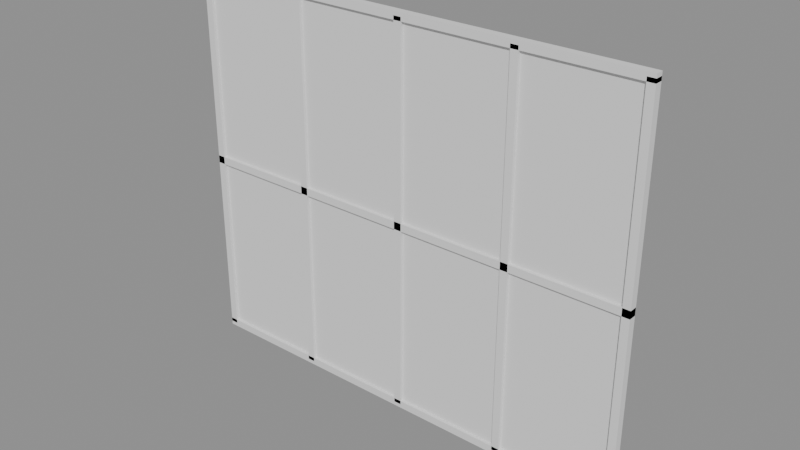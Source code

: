 # Source: p0248.blend  (saved by Blender 4.5.90; exported with 4.5.12 LTS)
import bpy
from mathutils import Matrix  # noqa: F401  (used for matrix-valued properties, if any)

bpy.ops.wm.read_factory_settings(use_empty=True)
scene = bpy.context.scene
scene.name = 'Scene'

# ---- collections
col_asset_p0248 = bpy.data.collections.new('Asset_p0248'); scene.collection.children.link(col_asset_p0248)

# ---- meshes
me_cube = bpy.data.meshes.new('Cube')
me_cube.from_pydata([(-0.05, -0.05, -2.5), (-0.05, -0.05, 2.5), (-0.05, 0.05, -2.5), (-0.05, 0.05, 2.5), (0.05, -0.05, -2.5), (0.05, -0.05, 2.5), (0.05, 0.05, -2.5), (0.05, 0.05, 2.5)], [], [(0, 1, 3, 2), (2, 3, 7, 6), (6, 7, 5, 4), (4, 5, 1, 0), (2, 6, 4, 0), (7, 3, 1, 5)])
_uv = me_cube.uv_layers.new(name='UVMap')
_uv.uv.foreach_set('vector', [0.375, 0.0, 0.625, 0.0, 0.625, 0.25, 0.375, 0.25, 0.375, 0.25, 0.625, 0.25, 0.625, 0.5, 0.375, 0.5, 0.375, 0.5, 0.625, 0.5, 0.625, 0.75, 0.375, 0.75, 0.375, 0.75, 0.625, 0.75, 0.625, 1.0, 0.375, 1.0, 0.125, 0.5, 0.375, 0.5, 0.375, 0.75, 0.125, 0.75, 0.625, 0.5, 0.875, 0.5, 0.875, 0.75, 0.625, 0.75])
me_cube.update()
me_cube_001 = bpy.data.meshes.new('Cube.001')
me_cube_001.from_pydata([(-0.05, -0.05, -2.5), (-0.05, -0.05, 2.5), (-0.05, 0.05, -2.5), (-0.05, 0.05, 2.5), (0.05, -0.05, -2.5), (0.05, -0.05, 2.5), (0.05, 0.05, -2.5), (0.05, 0.05, 2.5)], [], [(0, 1, 3, 2), (2, 3, 7, 6), (6, 7, 5, 4), (4, 5, 1, 0), (2, 6, 4, 0), (7, 3, 1, 5)])
_uv = me_cube_001.uv_layers.new(name='UVMap')
_uv.uv.foreach_set('vector', [0.375, 0.0, 0.625, 0.0, 0.625, 0.25, 0.375, 0.25, 0.375, 0.25, 0.625, 0.25, 0.625, 0.5, 0.375, 0.5, 0.375, 0.5, 0.625, 0.5, 0.625, 0.75, 0.375, 0.75, 0.375, 0.75, 0.625, 0.75, 0.625, 1.0, 0.375, 1.0, 0.125, 0.5, 0.375, 0.5, 0.375, 0.75, 0.125, 0.75, 0.625, 0.5, 0.875, 0.5, 0.875, 0.75, 0.625, 0.75])
me_cube_001.update()
me_cube_002 = bpy.data.meshes.new('Cube.002')
me_cube_002.from_pydata([(-0.05, -0.05, -2.5), (-0.05, -0.05, 2.5), (-0.05, 0.05, -2.5), (-0.05, 0.05, 2.5), (0.05, -0.05, -2.5), (0.05, -0.05, 2.5), (0.05, 0.05, -2.5), (0.05, 0.05, 2.5)], [], [(0, 1, 3, 2), (2, 3, 7, 6), (6, 7, 5, 4), (4, 5, 1, 0), (2, 6, 4, 0), (7, 3, 1, 5)])
_uv = me_cube_002.uv_layers.new(name='UVMap')
_uv.uv.foreach_set('vector', [0.375, 0.0, 0.625, 0.0, 0.625, 0.25, 0.375, 0.25, 0.375, 0.25, 0.625, 0.25, 0.625, 0.5, 0.375, 0.5, 0.375, 0.5, 0.625, 0.5, 0.625, 0.75, 0.375, 0.75, 0.375, 0.75, 0.625, 0.75, 0.625, 1.0, 0.375, 1.0, 0.125, 0.5, 0.375, 0.5, 0.375, 0.75, 0.125, 0.75, 0.625, 0.5, 0.875, 0.5, 0.875, 0.75, 0.625, 0.75])
me_cube_002.update()
me_cube_003 = bpy.data.meshes.new('Cube.003')
me_cube_003.from_pydata([(-0.05, -0.05, -2.5), (-0.05, -0.05, 2.5), (-0.05, 0.05, -2.5), (-0.05, 0.05, 2.5), (0.05, -0.05, -2.5), (0.05, -0.05, 2.5), (0.05, 0.05, -2.5), (0.05, 0.05, 2.5)], [], [(0, 1, 3, 2), (2, 3, 7, 6), (6, 7, 5, 4), (4, 5, 1, 0), (2, 6, 4, 0), (7, 3, 1, 5)])
_uv = me_cube_003.uv_layers.new(name='UVMap')
_uv.uv.foreach_set('vector', [0.375, 0.0, 0.625, 0.0, 0.625, 0.25, 0.375, 0.25, 0.375, 0.25, 0.625, 0.25, 0.625, 0.5, 0.375, 0.5, 0.375, 0.5, 0.625, 0.5, 0.625, 0.75, 0.375, 0.75, 0.375, 0.75, 0.625, 0.75, 0.625, 1.0, 0.375, 1.0, 0.125, 0.5, 0.375, 0.5, 0.375, 0.75, 0.125, 0.75, 0.625, 0.5, 0.875, 0.5, 0.875, 0.75, 0.625, 0.75])
me_cube_003.update()
me_cube_004 = bpy.data.meshes.new('Cube.004')
me_cube_004.from_pydata([(-0.05, -0.05, -2.5), (-0.05, -0.05, 2.5), (-0.05, 0.05, -2.5), (-0.05, 0.05, 2.5), (0.05, -0.05, -2.5), (0.05, -0.05, 2.5), (0.05, 0.05, -2.5), (0.05, 0.05, 2.5)], [], [(0, 1, 3, 2), (2, 3, 7, 6), (6, 7, 5, 4), (4, 5, 1, 0), (2, 6, 4, 0), (7, 3, 1, 5)])
_uv = me_cube_004.uv_layers.new(name='UVMap')
_uv.uv.foreach_set('vector', [0.375, 0.0, 0.625, 0.0, 0.625, 0.25, 0.375, 0.25, 0.375, 0.25, 0.625, 0.25, 0.625, 0.5, 0.375, 0.5, 0.375, 0.5, 0.625, 0.5, 0.625, 0.75, 0.375, 0.75, 0.375, 0.75, 0.625, 0.75, 0.625, 1.0, 0.375, 1.0, 0.125, 0.5, 0.375, 0.5, 0.375, 0.75, 0.125, 0.75, 0.625, 0.5, 0.875, 0.5, 0.875, 0.75, 0.625, 0.75])
me_cube_004.update()
me_cube_005 = bpy.data.meshes.new('Cube.005')
me_cube_005.from_pydata([(-3.05, -0.05, -0.05), (-3.05, -0.05, 0.05), (-3.05, 0.05, -0.05), (-3.05, 0.05, 0.05), (3.05, -0.05, -0.05), (3.05, -0.05, 0.05), (3.05, 0.05, -0.05), (3.05, 0.05, 0.05)], [], [(0, 1, 3, 2), (2, 3, 7, 6), (6, 7, 5, 4), (4, 5, 1, 0), (2, 6, 4, 0), (7, 3, 1, 5)])
_uv = me_cube_005.uv_layers.new(name='UVMap')
_uv.uv.foreach_set('vector', [0.375, 0.0, 0.625, 0.0, 0.625, 0.25, 0.375, 0.25, 0.375, 0.25, 0.625, 0.25, 0.625, 0.5, 0.375, 0.5, 0.375, 0.5, 0.625, 0.5, 0.625, 0.75, 0.375, 0.75, 0.375, 0.75, 0.625, 0.75, 0.625, 1.0, 0.375, 1.0, 0.125, 0.5, 0.375, 0.5, 0.375, 0.75, 0.125, 0.75, 0.625, 0.5, 0.875, 0.5, 0.875, 0.75, 0.625, 0.75])
me_cube_005.update()
me_cube_006 = bpy.data.meshes.new('Cube.006')
me_cube_006.from_pydata([(-3.05, -0.05, -0.05), (-3.05, -0.05, 0.05), (-3.05, 0.05, -0.05), (-3.05, 0.05, 0.05), (3.05, -0.05, -0.05), (3.05, -0.05, 0.05), (3.05, 0.05, -0.05), (3.05, 0.05, 0.05)], [], [(0, 1, 3, 2), (2, 3, 7, 6), (6, 7, 5, 4), (4, 5, 1, 0), (2, 6, 4, 0), (7, 3, 1, 5)])
_uv = me_cube_006.uv_layers.new(name='UVMap')
_uv.uv.foreach_set('vector', [0.375, 0.0, 0.625, 0.0, 0.625, 0.25, 0.375, 0.25, 0.375, 0.25, 0.625, 0.25, 0.625, 0.5, 0.375, 0.5, 0.375, 0.5, 0.625, 0.5, 0.625, 0.75, 0.375, 0.75, 0.375, 0.75, 0.625, 0.75, 0.625, 1.0, 0.375, 1.0, 0.125, 0.5, 0.375, 0.5, 0.375, 0.75, 0.125, 0.75, 0.625, 0.5, 0.875, 0.5, 0.875, 0.75, 0.625, 0.75])
me_cube_006.update()
me_cube_007 = bpy.data.meshes.new('Cube.007')
me_cube_007.from_pydata([(-3.05, -0.05, -0.05), (-3.05, -0.05, 0.05), (-3.05, 0.05, -0.05), (-3.05, 0.05, 0.05), (3.05, -0.05, -0.05), (3.05, -0.05, 0.05), (3.05, 0.05, -0.05), (3.05, 0.05, 0.05)], [], [(0, 1, 3, 2), (2, 3, 7, 6), (6, 7, 5, 4), (4, 5, 1, 0), (2, 6, 4, 0), (7, 3, 1, 5)])
_uv = me_cube_007.uv_layers.new(name='UVMap')
_uv.uv.foreach_set('vector', [0.375, 0.0, 0.625, 0.0, 0.625, 0.25, 0.375, 0.25, 0.375, 0.25, 0.625, 0.25, 0.625, 0.5, 0.375, 0.5, 0.375, 0.5, 0.625, 0.5, 0.625, 0.75, 0.375, 0.75, 0.375, 0.75, 0.625, 0.75, 0.625, 1.0, 0.375, 1.0, 0.125, 0.5, 0.375, 0.5, 0.375, 0.75, 0.125, 0.75, 0.625, 0.5, 0.875, 0.5, 0.875, 0.75, 0.625, 0.75])
me_cube_007.update()
me_cube_008 = bpy.data.meshes.new('Cube.008')
me_cube_008.from_pydata([(-0.7, -0.01, -1.2), (-0.7, -0.01, 1.2), (-0.7, 0.01, -1.2), (-0.7, 0.01, 1.2), (0.7, -0.01, -1.2), (0.7, -0.01, 1.2), (0.7, 0.01, -1.2), (0.7, 0.01, 1.2)], [], [(0, 1, 3, 2), (2, 3, 7, 6), (6, 7, 5, 4), (4, 5, 1, 0), (2, 6, 4, 0), (7, 3, 1, 5)])
_uv = me_cube_008.uv_layers.new(name='UVMap')
_uv.uv.foreach_set('vector', [0.375, 0.0, 0.625, 0.0, 0.625, 0.25, 0.375, 0.25, 0.375, 0.25, 0.625, 0.25, 0.625, 0.5, 0.375, 0.5, 0.375, 0.5, 0.625, 0.5, 0.625, 0.75, 0.375, 0.75, 0.375, 0.75, 0.625, 0.75, 0.625, 1.0, 0.375, 1.0, 0.125, 0.5, 0.375, 0.5, 0.375, 0.75, 0.125, 0.75, 0.625, 0.5, 0.875, 0.5, 0.875, 0.75, 0.625, 0.75])
me_cube_008.update()
me_cube_009 = bpy.data.meshes.new('Cube.009')
me_cube_009.from_pydata([(-0.7, -0.01, -1.2), (-0.7, -0.01, 1.2), (-0.7, 0.01, -1.2), (-0.7, 0.01, 1.2), (0.7, -0.01, -1.2), (0.7, -0.01, 1.2), (0.7, 0.01, -1.2), (0.7, 0.01, 1.2)], [], [(0, 1, 3, 2), (2, 3, 7, 6), (6, 7, 5, 4), (4, 5, 1, 0), (2, 6, 4, 0), (7, 3, 1, 5)])
_uv = me_cube_009.uv_layers.new(name='UVMap')
_uv.uv.foreach_set('vector', [0.375, 0.0, 0.625, 0.0, 0.625, 0.25, 0.375, 0.25, 0.375, 0.25, 0.625, 0.25, 0.625, 0.5, 0.375, 0.5, 0.375, 0.5, 0.625, 0.5, 0.625, 0.75, 0.375, 0.75, 0.375, 0.75, 0.625, 0.75, 0.625, 1.0, 0.375, 1.0, 0.125, 0.5, 0.375, 0.5, 0.375, 0.75, 0.125, 0.75, 0.625, 0.5, 0.875, 0.5, 0.875, 0.75, 0.625, 0.75])
me_cube_009.update()
me_cube_010 = bpy.data.meshes.new('Cube.010')
me_cube_010.from_pydata([(-0.7, -0.01, -1.2), (-0.7, -0.01, 1.2), (-0.7, 0.01, -1.2), (-0.7, 0.01, 1.2), (0.7, -0.01, -1.2), (0.7, -0.01, 1.2), (0.7, 0.01, -1.2), (0.7, 0.01, 1.2)], [], [(0, 1, 3, 2), (2, 3, 7, 6), (6, 7, 5, 4), (4, 5, 1, 0), (2, 6, 4, 0), (7, 3, 1, 5)])
_uv = me_cube_010.uv_layers.new(name='UVMap')
_uv.uv.foreach_set('vector', [0.375, 0.0, 0.625, 0.0, 0.625, 0.25, 0.375, 0.25, 0.375, 0.25, 0.625, 0.25, 0.625, 0.5, 0.375, 0.5, 0.375, 0.5, 0.625, 0.5, 0.625, 0.75, 0.375, 0.75, 0.375, 0.75, 0.625, 0.75, 0.625, 1.0, 0.375, 1.0, 0.125, 0.5, 0.375, 0.5, 0.375, 0.75, 0.125, 0.75, 0.625, 0.5, 0.875, 0.5, 0.875, 0.75, 0.625, 0.75])
me_cube_010.update()
me_cube_011 = bpy.data.meshes.new('Cube.011')
me_cube_011.from_pydata([(-0.7, -0.01, -1.2), (-0.7, -0.01, 1.2), (-0.7, 0.01, -1.2), (-0.7, 0.01, 1.2), (0.7, -0.01, -1.2), (0.7, -0.01, 1.2), (0.7, 0.01, -1.2), (0.7, 0.01, 1.2)], [], [(0, 1, 3, 2), (2, 3, 7, 6), (6, 7, 5, 4), (4, 5, 1, 0), (2, 6, 4, 0), (7, 3, 1, 5)])
_uv = me_cube_011.uv_layers.new(name='UVMap')
_uv.uv.foreach_set('vector', [0.375, 0.0, 0.625, 0.0, 0.625, 0.25, 0.375, 0.25, 0.375, 0.25, 0.625, 0.25, 0.625, 0.5, 0.375, 0.5, 0.375, 0.5, 0.625, 0.5, 0.625, 0.75, 0.375, 0.75, 0.375, 0.75, 0.625, 0.75, 0.625, 1.0, 0.375, 1.0, 0.125, 0.5, 0.375, 0.5, 0.375, 0.75, 0.125, 0.75, 0.625, 0.5, 0.875, 0.5, 0.875, 0.75, 0.625, 0.75])
me_cube_011.update()
me_cube_012 = bpy.data.meshes.new('Cube.012')
me_cube_012.from_pydata([(-0.7, -0.01, -1.2), (-0.7, -0.01, 1.2), (-0.7, 0.01, -1.2), (-0.7, 0.01, 1.2), (0.7, -0.01, -1.2), (0.7, -0.01, 1.2), (0.7, 0.01, -1.2), (0.7, 0.01, 1.2)], [], [(0, 1, 3, 2), (2, 3, 7, 6), (6, 7, 5, 4), (4, 5, 1, 0), (2, 6, 4, 0), (7, 3, 1, 5)])
_uv = me_cube_012.uv_layers.new(name='UVMap')
_uv.uv.foreach_set('vector', [0.375, 0.0, 0.625, 0.0, 0.625, 0.25, 0.375, 0.25, 0.375, 0.25, 0.625, 0.25, 0.625, 0.5, 0.375, 0.5, 0.375, 0.5, 0.625, 0.5, 0.625, 0.75, 0.375, 0.75, 0.375, 0.75, 0.625, 0.75, 0.625, 1.0, 0.375, 1.0, 0.125, 0.5, 0.375, 0.5, 0.375, 0.75, 0.125, 0.75, 0.625, 0.5, 0.875, 0.5, 0.875, 0.75, 0.625, 0.75])
me_cube_012.update()
me_cube_013 = bpy.data.meshes.new('Cube.013')
me_cube_013.from_pydata([(-0.7, -0.01, -1.2), (-0.7, -0.01, 1.2), (-0.7, 0.01, -1.2), (-0.7, 0.01, 1.2), (0.7, -0.01, -1.2), (0.7, -0.01, 1.2), (0.7, 0.01, -1.2), (0.7, 0.01, 1.2)], [], [(0, 1, 3, 2), (2, 3, 7, 6), (6, 7, 5, 4), (4, 5, 1, 0), (2, 6, 4, 0), (7, 3, 1, 5)])
_uv = me_cube_013.uv_layers.new(name='UVMap')
_uv.uv.foreach_set('vector', [0.375, 0.0, 0.625, 0.0, 0.625, 0.25, 0.375, 0.25, 0.375, 0.25, 0.625, 0.25, 0.625, 0.5, 0.375, 0.5, 0.375, 0.5, 0.625, 0.5, 0.625, 0.75, 0.375, 0.75, 0.375, 0.75, 0.625, 0.75, 0.625, 1.0, 0.375, 1.0, 0.125, 0.5, 0.375, 0.5, 0.375, 0.75, 0.125, 0.75, 0.625, 0.5, 0.875, 0.5, 0.875, 0.75, 0.625, 0.75])
me_cube_013.update()
me_cube_014 = bpy.data.meshes.new('Cube.014')
me_cube_014.from_pydata([(-0.7, -0.01, -1.2), (-0.7, -0.01, 1.2), (-0.7, 0.01, -1.2), (-0.7, 0.01, 1.2), (0.7, -0.01, -1.2), (0.7, -0.01, 1.2), (0.7, 0.01, -1.2), (0.7, 0.01, 1.2)], [], [(0, 1, 3, 2), (2, 3, 7, 6), (6, 7, 5, 4), (4, 5, 1, 0), (2, 6, 4, 0), (7, 3, 1, 5)])
_uv = me_cube_014.uv_layers.new(name='UVMap')
_uv.uv.foreach_set('vector', [0.375, 0.0, 0.625, 0.0, 0.625, 0.25, 0.375, 0.25, 0.375, 0.25, 0.625, 0.25, 0.625, 0.5, 0.375, 0.5, 0.375, 0.5, 0.625, 0.5, 0.625, 0.75, 0.375, 0.75, 0.375, 0.75, 0.625, 0.75, 0.625, 1.0, 0.375, 1.0, 0.125, 0.5, 0.375, 0.5, 0.375, 0.75, 0.125, 0.75, 0.625, 0.5, 0.875, 0.5, 0.875, 0.75, 0.625, 0.75])
me_cube_014.update()
me_cube_015 = bpy.data.meshes.new('Cube.015')
me_cube_015.from_pydata([(-0.7, -0.01, -1.2), (-0.7, -0.01, 1.2), (-0.7, 0.01, -1.2), (-0.7, 0.01, 1.2), (0.7, -0.01, -1.2), (0.7, -0.01, 1.2), (0.7, 0.01, -1.2), (0.7, 0.01, 1.2)], [], [(0, 1, 3, 2), (2, 3, 7, 6), (6, 7, 5, 4), (4, 5, 1, 0), (2, 6, 4, 0), (7, 3, 1, 5)])
_uv = me_cube_015.uv_layers.new(name='UVMap')
_uv.uv.foreach_set('vector', [0.375, 0.0, 0.625, 0.0, 0.625, 0.25, 0.375, 0.25, 0.375, 0.25, 0.625, 0.25, 0.625, 0.5, 0.375, 0.5, 0.375, 0.5, 0.625, 0.5, 0.625, 0.75, 0.375, 0.75, 0.375, 0.75, 0.625, 0.75, 0.625, 1.0, 0.375, 1.0, 0.125, 0.5, 0.375, 0.5, 0.375, 0.75, 0.125, 0.75, 0.625, 0.5, 0.875, 0.5, 0.875, 0.75, 0.625, 0.75])
me_cube_015.update()

# ---- objects
ob_montante_0 = bpy.data.objects.new('Montante_0', me_cube)
ob_montante_1 = bpy.data.objects.new('Montante_1', me_cube_001)
ob_montante_2 = bpy.data.objects.new('Montante_2', me_cube_002)
ob_montante_3 = bpy.data.objects.new('Montante_3', me_cube_003)
ob_montante_4 = bpy.data.objects.new('Montante_4', me_cube_004)
ob_travesano_0 = bpy.data.objects.new('Travesano_0', me_cube_005)
ob_travesano_1 = bpy.data.objects.new('Travesano_1', me_cube_006)
ob_travesano_2 = bpy.data.objects.new('Travesano_2', me_cube_007)
ob_vidrio_0_0 = bpy.data.objects.new('Vidrio_0_0', me_cube_008)
ob_vidrio_0_1 = bpy.data.objects.new('Vidrio_0_1', me_cube_009)
ob_vidrio_1_0 = bpy.data.objects.new('Vidrio_1_0', me_cube_010)
ob_vidrio_1_1 = bpy.data.objects.new('Vidrio_1_1', me_cube_011)
ob_vidrio_2_0 = bpy.data.objects.new('Vidrio_2_0', me_cube_012)
ob_vidrio_2_1 = bpy.data.objects.new('Vidrio_2_1', me_cube_013)
ob_vidrio_3_0 = bpy.data.objects.new('Vidrio_3_0', me_cube_014)
ob_vidrio_3_1 = bpy.data.objects.new('Vidrio_3_1', me_cube_015)

# ---- transforms, parenting, visibility, modifiers, constraints
ob_montante_0.location = (0.0, 0.0, 2.5)
ob_montante_1.location = (1.5, 0.0, 2.5)
ob_montante_2.location = (3.0, 0.0, 2.5)
ob_montante_3.location = (4.5, 0.0, 2.5)
ob_montante_4.location = (6.0, 0.0, 2.5)
ob_travesano_0.location = (3.0, 0.0, 0.0)
ob_travesano_1.location = (3.0, 0.0, 2.5)
ob_travesano_2.location = (3.0, 0.0, 5.0)
ob_vidrio_0_0.location = (0.75, 0.0, 1.25)
ob_vidrio_0_1.location = (0.75, 0.0, 3.75)
ob_vidrio_1_0.location = (2.25, 0.0, 1.25)
ob_vidrio_1_1.location = (2.25, 0.0, 3.75)
ob_vidrio_2_0.location = (3.75, 0.0, 1.25)
ob_vidrio_2_1.location = (3.75, 0.0, 3.75)
ob_vidrio_3_0.location = (5.25, 0.0, 1.25)
ob_vidrio_3_1.location = (5.25, 0.0, 3.75)

# ---- collection membership
col_asset_p0248.objects.link(ob_montante_0)
col_asset_p0248.objects.link(ob_montante_1)
col_asset_p0248.objects.link(ob_montante_2)
col_asset_p0248.objects.link(ob_montante_3)
col_asset_p0248.objects.link(ob_montante_4)
col_asset_p0248.objects.link(ob_travesano_0)
col_asset_p0248.objects.link(ob_travesano_1)
col_asset_p0248.objects.link(ob_travesano_2)
col_asset_p0248.objects.link(ob_vidrio_0_0)
col_asset_p0248.objects.link(ob_vidrio_0_1)
col_asset_p0248.objects.link(ob_vidrio_1_0)
col_asset_p0248.objects.link(ob_vidrio_1_1)
col_asset_p0248.objects.link(ob_vidrio_2_0)
col_asset_p0248.objects.link(ob_vidrio_2_1)
col_asset_p0248.objects.link(ob_vidrio_3_0)
col_asset_p0248.objects.link(ob_vidrio_3_1)

# ---- scene / render settings (as saved in the file)
scene.frame_start = 1; scene.frame_end = 250; scene.frame_set(1)
scene.render.engine = 'BLENDER_EEVEE_NEXT'
bpy.context.view_layer.update()

# ---- added for rendering (the .blend has no active camera and no usable light): camera, sun + grey world if the file has none
cam_auto = bpy.data.cameras.new('AutoCamera')
cam_auto.lens = 50.0
cam_auto.sensor_width = 36.0
cam_auto.clip_end = 1000.0
ob_auto_camera = bpy.data.objects.new('AutoCamera', cam_auto)
scene.collection.objects.link(ob_auto_camera)
ob_auto_camera.location = (10.3571, -8.82856, 8.38571)
ob_auto_camera.rotation_euler = (1.09748, -7.21219e-08, 0.694738)
scene.camera = ob_auto_camera
light_auto_sun = bpy.data.lights.new('AutoSun', 'SUN')
light_auto_sun.energy = 3.0
light_auto_sun.angle = 0.0523599
ob_auto_sun = bpy.data.objects.new('AutoSun', light_auto_sun)
scene.collection.objects.link(ob_auto_sun)
ob_auto_sun.rotation_euler = (0.872665, 0.174533, 0.523599)
if scene.world is None:
    world_auto = bpy.data.worlds.new('AutoWorld')
    world_auto.color = (0.3, 0.3, 0.3)
    scene.world = world_auto
bpy.context.view_layer.update()
